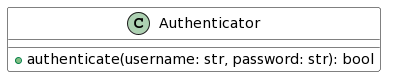

The diagram above was rendered by PlantUML. Its source (embedded in the PNG):
@startuml
skinparam class {
  BackgroundColor White
  ArrowColor Black
  BorderColor Black
}

class Authenticator {
  + authenticate(username: str, password: str): bool
}
@enduml